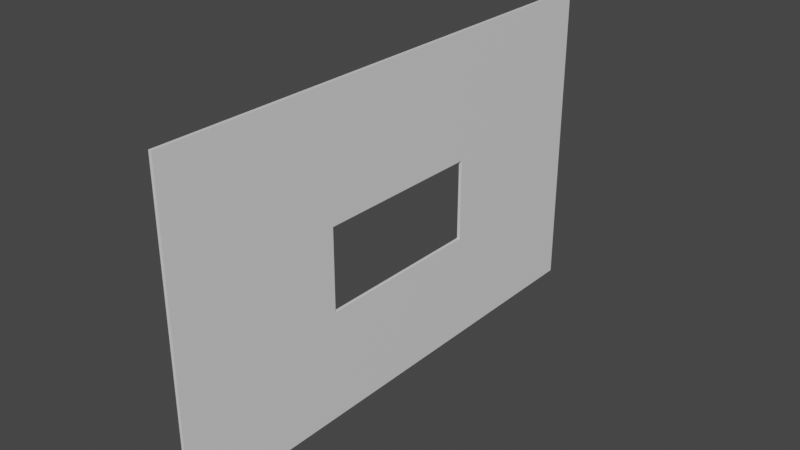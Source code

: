 # Source: WindowframeColdroom.blend  (saved by Blender 3.4.6; exported with 4.5.12 LTS)
import bpy
from mathutils import Matrix  # noqa: F401  (used for matrix-valued properties, if any)

bpy.ops.wm.read_factory_settings(use_empty=True)
scene = bpy.context.scene
scene.name = 'Scene'

# ---- collections
col_import = bpy.data.collections.new('Import'); scene.collection.children.link(col_import)

# ---- materials (node trees are filled in below, after node groups)
mat_material = bpy.data.materials.new('Material')
mat_material.alpha_threshold = 0.0
mat_material.use_transparent_shadow = False
mat_material.roughness = 0.5
mat_material.line_color = (0.0, 0.0, 0.0, 1.0)

# ---- material node trees
mat_material.use_nodes = True; mat_material.node_tree.nodes.clear()
_N = mat_material.node_tree.nodes; _L = mat_material.node_tree.links
n0 = _N.new('ShaderNodeOutputMaterial'); n0.name = 'Material Output'; n0.location = (300, 300)
n1 = _N.new('ShaderNodeBsdfPrincipled'); n1.name = 'Principled BSDF'; n1.location = (10, 300)
n1.distribution = 'GGX'
n1.subsurface_method = 'RANDOM_WALK_SKIN'
n1.inputs[3].default_value = 1.45
n1.inputs[27].default_value = (0.0, 0.0, 0.0, 1.0)
n1.inputs[28].default_value = 1.0
_L.new(n1.outputs[0], n0.inputs[0])
n0.is_active_output = True

# ---- world
world_world = bpy.data.worlds.new('World'); scene.world = world_world
world_world.use_nodes = True; world_world.node_tree.nodes.clear()
_N = world_world.node_tree.nodes; _L = world_world.node_tree.links
n0 = _N.new('ShaderNodeOutputWorld'); n0.name = 'World Output'; n0.location = (300, 300)
n1 = _N.new('ShaderNodeBackground'); n1.name = 'Background'; n1.location = (10, 300)
n1.inputs[0].default_value = (0.05088, 0.05088, 0.05088, 1.0)
_L.new(n1.outputs[0], n0.inputs[0])
n0.is_active_output = True
world_world.color = (0.05088, 0.05088, 0.05088)
world_world.use_sun_shadow = False
world_world.sun_shadow_jitter_overblur = 0.0

# ---- meshes
me_cube_008 = bpy.data.meshes.new('Cube.008')
me_cube_008.from_pydata([(1.0, 1.0, 1.0), (1.0, 1.0, -1.0), (1.0, -1.0, 1.0), (1.0, -1.0, -1.0), (-1.0, 1.0, 1.0), (-1.0, 1.0, -1.0), (-1.0, -1.0, 1.0), (-1.0, -1.0, -1.0), (-0.5416, -0.3376, 1.0), (-0.5416, 0.3376, 1.0), (0.9768, -0.3376, 1.0), (0.9768, 0.3376, 1.0), (0.9768, -0.3376, -1.0), (0.9768, 0.3376, -1.0), (-0.5416, -0.3376, -1.0), (-0.5416, 0.3376, -1.0), (0.3097, -0.3376, 1.0), (0.3097, 0.3376, 1.0), (0.3097, 0.3376, -1.0), (0.3097, -0.3376, -1.0), (-0.2094, -0.3376, 1.0), (-0.2094, 0.3376, 1.0), (-0.2094, -0.3376, -1.0), (-0.2094, 0.3376, -1.0), (-0.2377, 0.3376, -1.0), (-0.2377, -0.3376, -1.0), (-0.2377, 0.3376, 1.0), (-0.2377, -0.3376, 1.0), (-1.0, 0.0, 1.0), (-1.0, 0.0, -1.0)], [], [(10, 2, 0, 11), (11, 0, 4, 28, 6, 2, 10, 8, 9), (3, 2, 6, 7), (29, 28, 4, 5), (1, 3, 12, 13), (3, 7, 29, 5, 1, 13, 15, 14, 12), (1, 0, 2, 3), (5, 4, 0, 1), (8, 10, 12, 14), (25, 24, 23, 22), (10, 11, 17, 16), (13, 11, 9, 15), (16, 17, 18, 19), (13, 12, 19, 18), (12, 10, 16, 19), (11, 13, 18, 17), (23, 21, 20, 22), (24, 26, 21, 23), (26, 27, 20, 21), (27, 25, 22, 20), (8, 14, 25, 27), (9, 8, 27, 26), (15, 9, 26, 24), (14, 15, 24, 25), (7, 6, 28, 29)])
_uv = me_cube_008.uv_layers.new(name='UVMap')
_uv.uv.foreach_set('vector', [0.6279, 0.6672, 0.625, 0.75, 0.625, 0.5, 0.6279, 0.5828, 0.6279, 0.5828, 0.625, 0.5, 0.875, 0.5, 0.875, 0.625, 0.875, 0.75, 0.625, 0.75, 0.6279, 0.6672, 0.8177, 0.6672, 0.8177, 0.5828, 0.375, 0.75, 0.625, 0.75, 0.625, 1.0, 0.375, 1.0, 0.375, 0.125, 0.625, 0.125, 0.625, 0.25, 0.375, 0.25, 0.375, 0.5, 0.375, 0.75, 0.3721, 0.6672, 0.3721, 0.5828, 0.375, 0.75, 0.125, 0.75, 0.125, 0.625, 0.125, 0.5, 0.375, 0.5, 0.3721, 0.5828, 0.1823, 0.5828, 0.1823, 0.6672, 0.3721, 0.6672, 0.375, 0.5, 0.625, 0.5, 0.625, 0.75, 0.375, 0.75, 0.375, 0.25, 0.625, 0.25, 0.625, 0.5, 0.375, 0.5, 0.6005, 1.0, 0.6005, 0.75, 0.3995, 0.75, 0.3995, 1.0, 0.1823, 0.6672, 0.1823, 0.5828, 0.1823, 0.5828, 0.1823, 0.6672, 0.6279, 0.6672, 0.6279, 0.5828, 0.6279, 0.5828, 0.6279, 0.6672, 0.3995, 0.5, 0.6005, 0.5, 0.6005, 0.25, 0.3995, 0.25, 0.6005, 0.75, 0.6005, 0.5, 0.3995, 0.5, 0.3995, 0.75, 0.3721, 0.5828, 0.3721, 0.6672, 0.3721, 0.6672, 0.3721, 0.5828, 0.3995, 0.75, 0.6005, 0.75, 0.6005, 0.75, 0.3995, 0.75, 0.6005, 0.5, 0.3995, 0.5, 0.3995, 0.5, 0.6005, 0.5, 0.3995, 0.25, 0.6005, 0.25, 0.6005, 0.0, 0.3995, 0.0, 0.3995, 0.25, 0.6005, 0.25, 0.6005, 0.25, 0.3995, 0.25, 0.8177, 0.5828, 0.8177, 0.6672, 0.8177, 0.6672, 0.8177, 0.5828, 0.6005, 1.0, 0.3995, 1.0, 0.3995, 1.0, 0.6005, 1.0, 0.6005, 1.0, 0.3995, 1.0, 0.3995, 1.0, 0.6005, 1.0, 0.8177, 0.5828, 0.8177, 0.6672, 0.8177, 0.6672, 0.8177, 0.5828, 0.3995, 0.25, 0.6005, 0.25, 0.6005, 0.25, 0.3995, 0.25, 0.1823, 0.6672, 0.1823, 0.5828, 0.1823, 0.5828, 0.1823, 0.6672, 0.375, 0.0, 0.625, 0.0, 0.625, 0.125, 0.375, 0.125])
me_cube_008.materials.append(mat_material)
me_cube_008.use_mirror_vertex_groups = False
me_cube_008.update()

# ---- objects
ob_wall_with_window = bpy.data.objects.new('Wall with Window', me_cube_008)

# ---- transforms, parenting, visibility, modifiers, constraints
ob_wall_with_window.location = (5.056, 0.0, 2.397)
ob_wall_with_window.rotation_euler = (0.0, 1.571, 0.0)
ob_wall_with_window.scale = (2.417, 3.972, 0.02292)
ob_wall_with_window.lock_rotations_4d = False
ob_wall_with_window.empty_display_type = 'ARROWS'
ob_wall_with_window.lineart.crease_threshold = 0.0

# ---- collection membership
col_import.objects.link(ob_wall_with_window)

# ---- scene / render settings (as saved in the file)
scene.frame_start = 1; scene.frame_end = 250; scene.frame_set(1)
scene.render.engine = 'BLENDER_EEVEE_NEXT'
scene.cycles.sampling_pattern = 'TABULATED_SOBOL'
scene.cycles.use_light_tree = False
scene.view_settings.view_transform = 'Filmic'
bpy.context.view_layer.update()

# ---- added for rendering (the .blend has no active camera and no usable light): camera, sun
cam_auto = bpy.data.cameras.new('AutoCamera')
cam_auto.lens = 50.0
cam_auto.sensor_width = 36.0
cam_auto.clip_end = 1000.0
ob_auto_camera = bpy.data.objects.new('AutoCamera', cam_auto)
scene.collection.objects.link(ob_auto_camera)
ob_auto_camera.location = (13.6592, -10.3242, 9.27996)
ob_auto_camera.rotation_euler = (1.09748, -7.21219e-08, 0.694738)
scene.camera = ob_auto_camera
light_auto_sun = bpy.data.lights.new('AutoSun', 'SUN')
light_auto_sun.energy = 3.0
light_auto_sun.angle = 0.0523599
ob_auto_sun = bpy.data.objects.new('AutoSun', light_auto_sun)
scene.collection.objects.link(ob_auto_sun)
ob_auto_sun.rotation_euler = (0.872665, 0.174533, 0.523599)
bpy.context.view_layer.update()
